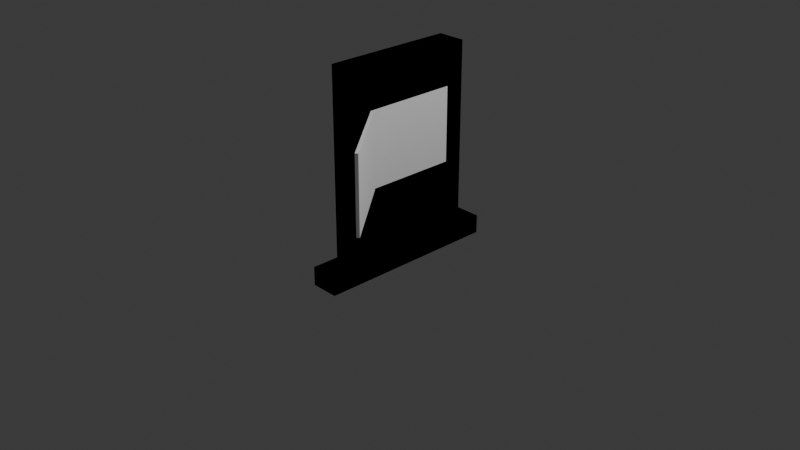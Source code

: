 # Source: Untitled.blend  (saved by Blender 5.1.30; exported with 4.5.12 LTS)
import bpy
from mathutils import Matrix  # noqa: F401  (used for matrix-valued properties, if any)

bpy.ops.wm.read_factory_settings(use_empty=True)
scene = bpy.context.scene
scene.name = 'Scene'

# ---- collections
col_collection = bpy.data.collections.new('Collection'); scene.collection.children.link(col_collection)

# ---- materials (node trees are filled in below, after node groups)
mat_material_002 = bpy.data.materials.new('Material.002')

# ---- material node trees
mat_material_002.use_nodes = True; mat_material_002.node_tree.nodes.clear()
_N = mat_material_002.node_tree.nodes; _L = mat_material_002.node_tree.links
n0 = _N.new('ShaderNodeBsdfPrincipled'); n0.name = 'Principled BSDF'; n0.location = (-147, 1360)
n0.inputs[0].default_value = (0.4793, 0.4342, 0.3712, 1.0)
n0.inputs[2].default_value = 1.0
n0.inputs[3].default_value = 1.0
n0.inputs[13].default_value = 0.2227
n1 = _N.new('ShaderNodeOutputMaterial'); n1.name = 'Material Output'; n1.location = (353, 100)
n1.target = 'EEVEE'
_L.new(n0.outputs[0], n1.inputs[0])
n1.is_active_output = True

# ---- world
world_world = bpy.data.worlds.new('World'); scene.world = world_world
world_world.use_nodes = True; world_world.node_tree.nodes.clear()
_N = world_world.node_tree.nodes; _L = world_world.node_tree.links
n0 = _N.new('ShaderNodeOutputWorld'); n0.name = 'World Output'; n0.location = (200, 100)
n1 = _N.new('ShaderNodeBackground'); n1.name = 'Background'; n1.location = (-200, 100)
n1.inputs[0].default_value = (0.05088, 0.05088, 0.05088, 1.0)
_L.new(n1.outputs[0], n0.inputs[0])
n0.is_active_output = True
world_world.color = (0.05088, 0.05088, 0.05088)
world_world.sun_shadow_jitter_overblur = 0.0

# ---- cameras
cam_camera = bpy.data.cameras.new('Camera')
cam_camera.clip_end = 100.0
cam_camera.ortho_scale = 7.314

# ---- lights
light_light = bpy.data.lights.new('Light', 'POINT')
light_light.energy = 1000.0
light_light.shadow_soft_size = 0.1

# ---- meshes
me_cube = bpy.data.meshes.new('Cube')
me_cube.from_pydata([(1.0, 1.0, 1.0), (1.0, 1.0, -1.0), (1.0, -1.0, 1.0), (1.0, -1.0, -1.0), (-1.0, 1.0, 1.0), (-1.0, 1.0, -1.0), (-1.0, -1.0, 1.0), (-1.0, -1.0, -1.0)], [], [(0, 4, 6, 2), (3, 2, 6, 7), (7, 6, 4, 5), (5, 1, 3, 7), (1, 0, 2, 3), (5, 4, 0, 1)])
_uv = me_cube.uv_layers.new(name='UVMap')
_uv.uv.foreach_set('vector', [0.625, 0.5, 0.875, 0.5, 0.875, 0.75, 0.625, 0.75, 0.375, 0.75, 0.625, 0.75, 0.625, 1.0, 0.375, 1.0, 0.375, 0.0, 0.625, 0.0, 0.625, 0.25, 0.375, 0.25, 0.125, 0.5, 0.375, 0.5, 0.375, 0.75, 0.125, 0.75, 0.375, 0.5, 0.625, 0.5, 0.625, 0.75, 0.375, 0.75, 0.375, 0.25, 0.625, 0.25, 0.625, 0.5, 0.375, 0.5])
me_cube.materials.append(mat_material_002)
me_cube.use_mirror_vertex_groups = False
me_cube.update()
me_cube_001 = bpy.data.meshes.new('Cube.001')
me_cube_001.from_pydata([(-1.0, -1.0, -1.0), (-1.0, -1.0, 1.0), (-1.0, 1.0, -1.0), (-1.0, 1.0, 1.0), (1.0, -1.0, -1.0), (1.0, -1.0, 1.0), (1.0, 1.0, -1.0), (1.0, 1.0, 1.0)], [], [(0, 1, 3, 2), (2, 3, 7, 6), (6, 7, 5, 4), (4, 5, 1, 0), (2, 6, 4, 0), (7, 3, 1, 5)])
_uv = me_cube_001.uv_layers.new(name='UVMap')
_uv.uv.foreach_set('vector', [0.375, 0.0, 0.625, 0.0, 0.625, 0.25, 0.375, 0.25, 0.375, 0.25, 0.625, 0.25, 0.625, 0.5, 0.375, 0.5, 0.375, 0.5, 0.625, 0.5, 0.625, 0.75, 0.375, 0.75, 0.375, 0.75, 0.625, 0.75, 0.625, 1.0, 0.375, 1.0, 0.125, 0.5, 0.375, 0.5, 0.375, 0.75, 0.125, 0.75, 0.625, 0.5, 0.875, 0.5, 0.875, 0.75, 0.625, 0.75])
me_cube_001.materials.append(mat_material_002)
me_cube_001.update()
me_cube_002 = bpy.data.meshes.new('Cube.002')
me_cube_002.from_pydata([(-2.0, 0.0, -1.0), (-2.0, 0.0, 1.0), (-2.0, 2.0, -1.0), (-2.0, 2.0, 1.0), (-9.537e-07, 0.0, -1.0), (-9.537e-07, 0.0, 1.0), (-9.537e-07, 2.0, -1.0), (-9.537e-07, 2.0, 1.0)], [], [(0, 1, 3, 2), (2, 3, 7, 6), (6, 7, 5, 4), (4, 5, 1, 0), (2, 6, 4, 0), (7, 3, 1, 5)])
_uv = me_cube_002.uv_layers.new(name='UVMap')
_uv.uv.foreach_set('vector', [0.375, 0.0, 0.625, 0.0, 0.625, 0.25, 0.375, 0.25, 0.375, 0.25, 0.625, 0.25, 0.625, 0.5, 0.375, 0.5, 0.375, 0.5, 0.625, 0.5, 0.625, 0.75, 0.375, 0.75, 0.375, 0.75, 0.625, 0.75, 0.625, 1.0, 0.375, 1.0, 0.125, 0.5, 0.375, 0.5, 0.375, 0.75, 0.125, 0.75, 0.625, 0.5, 0.875, 0.5, 0.875, 0.75, 0.625, 0.75])
me_cube_002.update()
me_cube_003 = bpy.data.meshes.new('Cube.003')
me_cube_003.from_pydata([(-2.0, -1.0, -1.192e-07), (-2.0, -1.0, 2.0), (-2.0, 1.0, -1.192e-07), (-2.0, 1.0, 2.0), (0.0, -1.0, -1.192e-07), (0.0, -1.0, 2.0), (0.0, 1.0, -1.192e-07), (0.0, 1.0, 2.0)], [], [(0, 1, 3, 2), (2, 3, 7, 6), (6, 7, 5, 4), (4, 5, 1, 0), (2, 6, 4, 0), (7, 3, 1, 5)])
_uv = me_cube_003.uv_layers.new(name='UVMap')
_uv.uv.foreach_set('vector', [0.375, 0.0, 0.625, 0.0, 0.625, 0.25, 0.375, 0.25, 0.375, 0.25, 0.625, 0.25, 0.625, 0.5, 0.375, 0.5, 0.375, 0.5, 0.625, 0.5, 0.625, 0.75, 0.375, 0.75, 0.375, 0.75, 0.625, 0.75, 0.625, 1.0, 0.375, 1.0, 0.125, 0.5, 0.375, 0.5, 0.375, 0.75, 0.125, 0.75, 0.625, 0.5, 0.875, 0.5, 0.875, 0.75, 0.625, 0.75])
me_cube_003.update()
me_cube_004 = bpy.data.meshes.new('Cube.004')
me_cube_004.from_pydata([(-0.05, -0.05, -0.05), (-0.05, -0.05, 0.05), (-0.05, 0.05, -0.05), (-0.05, 0.05, 0.05), (0.05, -0.05, -0.05), (0.05, -0.05, 0.05), (0.05, 0.05, -0.05), (0.05, 0.05, 0.05)], [], [(0, 1, 3, 2), (2, 3, 7, 6), (6, 7, 5, 4), (4, 5, 1, 0), (2, 6, 4, 0), (7, 3, 1, 5)])
_uv = me_cube_004.uv_layers.new(name='UVMap')
_uv.uv.foreach_set('vector', [0.375, 0.0, 0.625, 0.0, 0.625, 0.25, 0.375, 0.25, 0.375, 0.25, 0.625, 0.25, 0.625, 0.5, 0.375, 0.5, 0.375, 0.5, 0.625, 0.5, 0.625, 0.75, 0.375, 0.75, 0.375, 0.75, 0.625, 0.75, 0.625, 1.0, 0.375, 1.0, 0.125, 0.5, 0.375, 0.5, 0.375, 0.75, 0.125, 0.75, 0.625, 0.5, 0.875, 0.5, 0.875, 0.75, 0.625, 0.75])
me_cube_004.update()

# ---- objects
ob_alicerce = bpy.data.objects.new('Alicerce', me_cube)
ob_light = bpy.data.objects.new('Light', light_light)
ob_camera = bpy.data.objects.new('Camera', cam_camera)
ob_pilar = bpy.data.objects.new('Pilar', me_cube_001)
ob_tampa = bpy.data.objects.new('Tampa', me_cube_002)
ob_caixa = bpy.data.objects.new('caixa', me_cube_003)
ob_cube = bpy.data.objects.new('Cube', me_cube_004)

# ---- transforms, parenting, visibility, modifiers, constraints
ob_alicerce.location = (0.0, 0.0, -0.3431)
ob_alicerce.scale = (0.15, 1.0, 0.1)
ob_alicerce.lock_rotations_4d = False
ob_alicerce.empty_display_type = 'ARROWS'
ob_alicerce.lineart.crease_threshold = 0.0
ob_light.location = (4.076, 1.005, 5.904)
ob_light.rotation_euler = (0.6503, 0.05522, 1.866)
ob_light.lock_rotations_4d = False
ob_light.empty_display_type = 'ARROWS'
ob_light.color = (0.0, 0.0, 0.0, 0.0)
ob_light.lineart.crease_threshold = 0.0
ob_camera.location = (7.359, -6.926, 4.958)
ob_camera.rotation_euler = (1.109, 0.0, 0.8149)
ob_camera.lock_rotations_4d = False
ob_camera.empty_display_type = 'ARROWS'
ob_camera.color = (0.0, 0.0, 0.0, 0.0)
ob_camera.display_type = 'WIRE'
ob_camera.lineart.crease_threshold = 0.0
ob_pilar.location = (0.0, 0.0, 0.7569)
ob_pilar.scale = (0.15, 0.705, 1.0)
_m = ob_pilar.modifiers.new('Boolean', 'BOOLEAN')
_m.object = ob_caixa
ob_tampa.location = (0.1531, -0.505, 0.93)
ob_tampa.rotation_euler = (0.0, -0.0, -2.437)
ob_tampa.scale = (0.01555, 0.505, 0.4)
ob_caixa.location = (0.1531, 0.0, 0.53)
ob_caixa.scale = (0.123, 0.505, 0.4)
ob_cube.location = (-0.0307, 0.1505, 0.9339)
ob_cube.scale = (1.0, 0.448, 8.683)

# ---- collection membership
col_collection.objects.link(ob_alicerce)
col_collection.objects.link(ob_light)
col_collection.objects.link(ob_camera)
col_collection.objects.link(ob_pilar)
col_collection.objects.link(ob_tampa)
col_collection.objects.link(ob_caixa)
col_collection.objects.link(ob_cube)

# ---- scene / render settings (as saved in the file)
scene.camera = ob_camera
scene.frame_start = 1; scene.frame_end = 250; scene.frame_set(1)
scene.render.engine = 'BLENDER_EEVEE_NEXT'
scene.render.bake_bias = 0.0
scene.render.bake_samples = 0
scene.cycles.sampling_pattern = 'TABULATED_SOBOL'
scene.eevee.use_volume_custom_range = False
bpy.context.view_layer.update()
